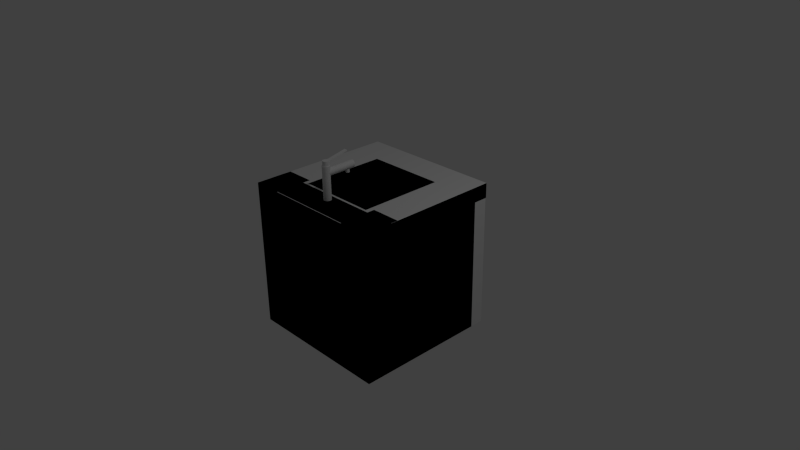# Source: wash.blend  (saved by Blender 2.78.0; exported with 4.5.12 LTS)
import bpy
from mathutils import Matrix  # noqa: F401  (used for matrix-valued properties, if any)

bpy.ops.wm.read_factory_settings(use_empty=True)
scene = bpy.context.scene
scene.name = 'Scene'

# ---- collections
col_collection_1 = bpy.data.collections.new('Collection 1'); scene.collection.children.link(col_collection_1)

# ---- world
world_world = bpy.data.worlds.new('World'); scene.world = world_world
world_world.color = (0.05088, 0.05088, 0.05088)
world_world.use_sun_shadow = False
world_world.sun_shadow_jitter_overblur = 0.0
world_world.cycles.sampling_method = 'NONE'
world_world.cycles.sample_map_resolution = 256

# ---- cameras
cam_camera = bpy.data.cameras.new('Camera')
cam_camera.clip_end = 100.0
cam_camera.lens = 35.0
cam_camera.sensor_width = 32.0
cam_camera.sensor_height = 18.0
cam_camera.ortho_scale = 7.314
cam_camera.dof.focus_distance = 0.0
cam_camera.dof.aperture_fstop = 128.0

# ---- lights
light_lamp = bpy.data.lights.new('Lamp', 'POINT')
light_lamp.transmission_factor = 0.0
light_lamp.cutoff_distance = 30.0
light_lamp.energy = 100.0
light_lamp.shadow_buffer_clip_start = 1.001
light_lamp.shadow_soft_size = 0.1
light_lamp.shadow_maximum_resolution = 0.006
light_lamp.use_absolute_resolution = True
light_lamp.cycles.use_multiple_importance_sampling = False

# ---- meshes
me_cube_001 = bpy.data.meshes.new('Cube.001')
me_cube_001.from_pydata([(-1.0, -1.0, -1.0), (-1.0, -1.0, 1.0), (-1.0, 1.0, -1.0), (-1.0, 1.0, 1.0), (1.0, -1.0, -1.0), (1.0, -1.0, 1.0), (1.0, 1.0, -1.0), (1.0, 1.0, 1.0)], [], [(0, 1, 3, 2), (2, 3, 7, 6), (6, 7, 5, 4), (4, 5, 1, 0), (2, 6, 4, 0), (7, 3, 1, 5)])
me_cube_001.use_remesh_preserve_volume = False
me_cube_001.use_remesh_preserve_attributes = False
me_cube_001.use_mirror_vertex_groups = False
me_cube_001.update()
me_cube = bpy.data.meshes.new('Cube')
me_cube.from_pydata([(-1.0, -1.0, -1.0), (-1.0, -1.0, 1.0), (-1.0, 1.0, -1.0), (-1.0, 1.0, 1.0), (1.0, -1.0, -1.0), (1.0, -1.0, 1.0), (1.0, 1.0, -1.0), (1.0, 1.0, 1.0)], [], [(0, 1, 3, 2), (2, 3, 7, 6), (6, 7, 5, 4), (4, 5, 1, 0), (2, 6, 4, 0), (7, 3, 1, 5)])
me_cube.use_remesh_preserve_volume = False
me_cube.use_remesh_preserve_attributes = False
me_cube.use_mirror_vertex_groups = False
me_cube.update()
me_cube_008 = bpy.data.meshes.new('Cube.008')
me_cube_008.from_pydata([(1.0, 1.0, 1.571), (-0.9, 1.0, -0.5714), (-0.9, 1.0, 1.429), (-0.9, 1.111, -0.5714), (-0.9, 1.111, 1.429), (0.9, 1.0, -0.5714), (0.9, 1.0, 1.429), (0.9, 1.111, -0.5714), (0.9, 1.111, 1.429), (-0.6, 0.7778, 1.857), (1.0, 1.222, 1.571), (1.0, -1.0, 1.857), (-1.0, -1.0, 1.857), (-1.0, 1.222, 1.571), (-1.0, 1.222, 1.857), (-0.6, -0.5556, 1.857), (0.6, -0.5556, 1.857), (0.6, 0.7778, 1.857), (1.0, 1.222, 1.857), (-1.0, 1.0, 1.571), (-1.0, -1.0, -1.0), (1.0, 1.0, -1.0), (-0.6, -0.5556, 1.0), (-1.0, 1.0, -1.0), (-0.6, 0.7778, 1.0), (1.0, -1.0, -1.0), (0.6, -0.5556, 1.0), (0.6, 0.7778, 1.0)], [], [(2, 4, 3, 1), (4, 8, 7, 3), (8, 6, 5, 7), (6, 0, 21, 5), (1, 3, 7, 5), (6, 8, 4, 2), (26, 27, 24, 22), (21, 23, 1, 5), (14, 18, 10, 13), (12, 14, 13, 19, 23, 20), (16, 26, 22, 15), (24, 27, 17, 9), (11, 18, 17, 16), (16, 17, 27, 26), (21, 0, 10, 18, 11, 25), (23, 21, 25, 20), (1, 23, 19, 2), (22, 24, 9, 15), (19, 13, 10, 0), (6, 2, 19, 0), (15, 9, 14, 12), (12, 20, 25, 11), (17, 18, 14, 9), (11, 16, 15, 12)])
me_cube_008.use_remesh_preserve_volume = False
me_cube_008.use_remesh_preserve_attributes = False
me_cube_008.use_mirror_vertex_groups = False
me_cube_008.update()
me_cube_007 = bpy.data.meshes.new('Cube.007')
me_cube_007.from_pydata([(-1.0, -1.0, -1.0), (-1.0, -1.0, 1.0), (-1.0, 1.0, -1.0), (-1.0, 1.0, 1.0), (1.0, -1.0, -1.0), (1.0, -1.0, 1.0), (1.0, 1.0, -1.0), (1.0, 1.0, 1.0)], [], [(1, 3, 2, 0), (3, 7, 6, 2), (7, 5, 4, 6), (5, 1, 0, 4), (0, 2, 6, 4), (5, 7, 3, 1)])
me_cube_007.use_remesh_preserve_volume = False
me_cube_007.use_remesh_preserve_attributes = False
me_cube_007.use_mirror_vertex_groups = False
me_cube_007.update()
me_cube_003 = bpy.data.meshes.new('Cube.003')
me_cube_003.from_pydata([(-1.0, -1.0, -1.0), (-1.0, -1.0, 1.0), (-1.0, 1.0, -1.0), (-1.0, 1.0, 1.0), (1.0, -1.0, -1.0), (1.0, -1.0, 1.0), (1.0, 1.0, -1.0), (1.0, 1.0, 1.0)], [], [(1, 3, 2, 0), (3, 7, 6, 2), (7, 5, 4, 6), (5, 1, 0, 4), (0, 2, 6, 4), (5, 7, 3, 1)])
me_cube_003.use_remesh_preserve_volume = False
me_cube_003.use_remesh_preserve_attributes = False
me_cube_003.use_mirror_vertex_groups = False
me_cube_003.update()
me_cylinder_001 = bpy.data.meshes.new('Cylinder.001')
me_cylinder_001.from_pydata([(20.0, -11.0, -6.5), (-18.0, -41.0, -6.5), (-18.0, -13.0, -6.5), (-18.0, -41.0, -7.0), (-18.0, -13.0, -7.0), (18.0, -41.0, -6.5), (18.0, -13.0, -6.5), (18.0, -41.0, -7.0), (18.0, -13.0, -7.0), (-12.0, -7.0, -5.5), (20.0, -11.0, -7.5), (20.0, -7.0, 2.5), (-20.0, -7.0, 2.5), (-20.0, -11.0, -7.5), (-20.0, -7.0, -7.5), (-12.0, -7.0, 0.5), (12.0, -7.0, 0.5), (12.0, -7.0, -5.5), (20.0, -7.0, -7.5), (-20.0, -11.0, -6.5), (-20.0, -47.0, 2.5), (20.0, -47.0, -6.5), (-12.0, -19.0, 0.5), (-20.0, -47.0, -6.5), (-12.0, -19.0, -5.5), (20.0, -47.0, 2.5), (12.0, -19.0, 0.5), (12.0, -19.0, -5.5), (0.0, 1.0, -1.0), (0.0, 1.0, 1.0), (0.1951, 0.9808, -1.0), (0.1951, 0.9808, 1.0), (0.3827, 0.9239, -1.0), (0.3827, 0.9239, 1.0), (0.5556, 0.8315, -1.0), (0.5556, 0.8315, 1.0), (0.7071, 0.7071, -1.0), (0.7071, 0.7071, 1.0), (0.8315, 0.5556, -1.0), (0.8315, 0.5556, 1.0), (0.9239, 0.3827, -1.0), (0.9239, 0.3827, 1.0), (0.9808, 0.1951, -1.0), (0.9808, 0.1951, 1.0), (1.0, 7.55e-08, -1.0), (1.0, 7.55e-08, 1.0), (0.9808, -0.1951, -1.0), (0.9808, -0.1951, 1.0), (0.9239, -0.3827, -1.0), (0.9239, -0.3827, 1.0), (0.8315, -0.5556, -1.0), (0.8315, -0.5556, 1.0), (0.7071, -0.7071, -1.0), (0.7071, -0.7071, 1.0), (0.5556, -0.8315, -1.0), (0.5556, -0.8315, 1.0), (0.3827, -0.9239, -1.0), (0.3827, -0.9239, 1.0), (0.1951, -0.9808, -1.0), (0.1951, -0.9808, 1.0), (-3.258e-07, -1.0, -1.0), (-3.258e-07, -1.0, 1.0), (-0.1951, -0.9808, -1.0), (-0.1951, -0.9808, 1.0), (-0.3827, -0.9239, -1.0), (-0.3827, -0.9239, 1.0), (-0.5556, -0.8315, -1.0), (-0.5556, -0.8315, 1.0), (-0.7071, -0.7071, -1.0), (-0.7071, -0.7071, 1.0), (-0.8315, -0.5556, -1.0), (-0.8315, -0.5556, 1.0), (-0.9239, -0.3827, -1.0), (-0.9239, -0.3827, 1.0), (-0.9808, -0.1951, -1.0), (-0.9808, -0.1951, 1.0), (-1.0, 9.656e-07, -1.0), (-1.0, 9.656e-07, 1.0), (-0.9808, 0.1951, -1.0), (-0.9808, 0.1951, 1.0), (-0.9239, 0.3827, -1.0), (-0.9239, 0.3827, 1.0), (-0.8315, 0.5556, -1.0), (-0.8315, 0.5556, 1.0), (-0.7071, 0.7071, -1.0), (-0.7071, 0.7071, 1.0), (-0.5556, 0.8315, -1.0), (-0.5556, 0.8315, 1.0), (-0.3827, 0.9239, -1.0), (-0.3827, 0.9239, 1.0), (-0.1951, 0.9808, -1.0), (-0.1951, 0.9808, 1.0), (0.0, -7.0, 0.75), (0.0, 1.706, 0.75), (0.1951, -7.0, 0.7548), (0.1951, 1.706, 0.7548), (0.3827, -7.0, 0.769), (0.3827, 1.706, 0.769), (0.5556, -7.0, 0.7921), (0.5556, 1.706, 0.7921), (0.7071, -7.0, 0.8232), (0.7071, 1.706, 0.8232), (0.8315, -7.0, 0.8611), (0.8315, 1.706, 0.8611), (0.9239, -7.0, 0.9043), (0.9239, 1.706, 0.9043), (0.9808, -7.0, 0.9512), (0.9808, 1.706, 0.9512), (1.0, -7.0, 1.0), (1.0, 1.706, 1.0), (0.9808, -7.0, 1.049), (0.9808, 1.706, 1.049), (0.9239, -7.0, 1.096), (0.9239, 1.706, 1.096), (0.8315, -7.0, 1.139), (0.8315, 1.706, 1.139), (0.7071, -7.0, 1.177), (0.7071, 1.706, 1.177), (0.5556, -7.0, 1.208), (0.5556, 1.706, 1.208), (0.3827, -7.0, 1.231), (0.3827, 1.706, 1.231), (0.1951, -7.0, 1.245), (0.1951, 1.706, 1.245), (-3.258e-07, -7.0, 1.25), (-3.258e-07, 1.706, 1.25), (-0.1951, -7.0, 1.245), (-0.1951, 1.706, 1.245), (-0.3827, -7.0, 1.231), (-0.3827, 1.706, 1.231), (-0.5556, -7.0, 1.208), (-0.5556, 1.706, 1.208), (-0.7071, -7.0, 1.177), (-0.7071, 1.706, 1.177), (-0.8315, -7.0, 1.139), (-0.8315, 1.706, 1.139), (-0.9239, -7.0, 1.096), (-0.9239, 1.706, 1.096), (-0.9808, -7.0, 1.049), (-0.9808, 1.706, 1.049), (-1.0, -7.0, 1.0), (-1.0, 1.706, 1.0), (-0.9808, -7.0, 0.9512), (-0.9808, 1.706, 0.9512), (-0.9239, -7.0, 0.9043), (-0.9239, 1.706, 0.9043), (-0.8315, -7.0, 0.8611), (-0.8315, 1.706, 0.8611), (-0.7071, -7.0, 0.8232), (-0.7071, 1.706, 0.8232), (-0.5556, -7.0, 0.7921), (-0.5556, 1.706, 0.7921), (-0.3827, -7.0, 0.769), (-0.3827, 1.706, 0.769), (-0.1951, -7.0, 0.7548), (-0.1951, 1.706, 0.7548), (0.02286, -1.809, -0.7324), (0.02286, -0.7842, -0.7324), (0.1229, -1.809, -0.73), (0.1229, -0.7842, -0.73), (0.219, -1.809, -0.7227), (0.219, -0.7842, -0.7227), (0.3076, -1.809, -0.7108), (0.3076, -0.7842, -0.7108), (0.3853, -1.809, -0.6949), (0.3853, -0.7842, -0.6949), (0.449, -1.809, -0.6755), (0.449, -0.7842, -0.6755), (0.4964, -1.809, -0.6533), (0.4964, -0.7842, -0.6533), (0.5255, -1.809, -0.6293), (0.5255, -0.7842, -0.6293), (0.5354, -1.809, -0.6043), (0.5354, -0.7842, -0.6043), (0.5255, -1.809, -0.5793), (0.5255, -0.7842, -0.5793), (0.4964, -1.809, -0.5553), (0.4964, -0.7842, -0.5553), (0.449, -1.809, -0.5331), (0.449, -0.7842, -0.5331), (0.3853, -1.809, -0.5137), (0.3853, -0.7842, -0.5137), (0.3076, -1.809, -0.4978), (0.3076, -0.7842, -0.4978), (0.219, -1.809, -0.4859), (0.219, -0.7842, -0.4859), (0.1228, -1.809, -0.4786), (0.1228, -0.7842, -0.4786), (0.02286, -1.809, -0.4762), (0.02286, -0.7842, -0.4762), (-0.07713, -1.809, -0.4786), (-0.07713, -0.7842, -0.4786), (-0.1733, -1.809, -0.4859), (-0.1733, -0.7842, -0.4859), (-0.2619, -1.809, -0.4978), (-0.2619, -0.7842, -0.4978), (-0.3396, -1.809, -0.5137), (-0.3396, -0.7842, -0.5137), (-0.4033, -1.809, -0.5331), (-0.4033, -0.7842, -0.5331), (-0.4507, -1.809, -0.5553), (-0.4507, -0.7842, -0.5553), (-0.4798, -1.809, -0.5793), (-0.4798, -0.7842, -0.5793), (-0.4897, -1.809, -0.6043), (-0.4897, -0.7842, -0.6043), (-0.4798, -1.809, -0.6293), (-0.4798, -0.7842, -0.6293), (-0.4507, -1.809, -0.6533), (-0.4507, -0.7842, -0.6533), (-0.4033, -1.809, -0.6755), (-0.4033, -0.7842, -0.6755), (-0.3396, -1.809, -0.6949), (-0.3396, -0.7842, -0.6949), (-0.2619, -1.809, -0.7108), (-0.2619, -0.7842, -0.7108), (-0.1733, -1.809, -0.7227), (-0.1733, -0.7842, -0.7227), (-0.07713, -1.809, -0.73), (-0.07713, -0.7842, -0.73), (1.893e-08, 1.706, 0.7898), (0.164, 1.706, 0.7939), (0.3217, 1.706, 0.8058), (0.467, 1.706, 0.8253), (0.5944, 1.706, 0.8514), (0.6989, 1.706, 0.8832), (0.7766, 1.706, 0.9196), (0.8245, 1.706, 0.959), (0.8406, 1.706, 1.0), (0.8245, 1.706, 1.041), (0.7766, 1.706, 1.08), (0.6989, 1.706, 1.117), (0.5944, 1.706, 1.149), (0.467, 1.706, 1.175), (0.3217, 1.706, 1.194), (0.164, 1.706, 1.206), (-2.55e-07, 1.706, 1.21), (-0.164, 1.706, 1.206), (-0.3217, 1.706, 1.194), (-0.467, 1.706, 1.175), (-0.5944, 1.706, 1.149), (-0.6989, 1.706, 1.117), (-0.7766, 1.706, 1.08), (-0.8245, 1.706, 1.041), (-0.8406, 1.706, 1.0), (-0.8245, 1.706, 0.959), (-0.7766, 1.706, 0.9196), (-0.6989, 1.706, 0.8832), (-0.5944, 1.706, 0.8514), (-0.467, 1.706, 0.8253), (-0.3217, 1.706, 0.8058), (-0.164, 1.706, 0.7939), (1.893e-08, 2.96, 0.7898), (0.164, 2.96, 0.7939), (0.3217, 2.96, 0.8058), (0.467, 2.96, 0.8253), (0.5944, 2.96, 0.8514), (0.6989, 2.96, 0.8832), (0.7766, 2.96, 0.9196), (0.8245, 2.96, 0.959), (0.8406, 2.96, 1.0), (0.8245, 2.96, 1.041), (0.7766, 2.96, 1.08), (0.6989, 2.96, 1.117), (0.5944, 2.96, 1.149), (0.467, 2.96, 1.175), (0.3217, 2.96, 1.194), (0.164, 2.96, 1.206), (-2.55e-07, 2.96, 1.21), (-0.164, 2.96, 1.206), (-0.3217, 2.96, 1.194), (-0.467, 2.96, 1.175), (-0.5944, 2.96, 1.149), (-0.6989, 2.96, 1.117), (-0.7766, 2.96, 1.08), (-0.8245, 2.96, 1.041), (-0.8406, 2.96, 1.0), (-0.8245, 2.96, 0.959), (-0.7766, 2.96, 0.9196), (-0.6989, 2.96, 0.8832), (-0.5944, 2.96, 0.8514), (-0.467, 2.96, 0.8253), (-0.3217, 2.96, 0.8058), (-0.164, 2.96, 0.7939), (-0.6463, 2.339, 0.977), (-0.6463, 2.652, 0.9932), (-0.6463, 3.642, -0.5942), (-0.6463, 3.956, -0.5779), (0.2164, 2.339, 0.977), (0.2164, 2.652, 0.9932), (0.2164, 3.642, -0.5942), (0.2164, 3.956, -0.5779), (12.07, -20.14, -6.986), (12.07, -18.85, -6.986), (12.07, -20.14, -7.505), (12.07, -18.85, -7.505), (13.36, -20.14, -6.986), (13.36, -18.85, -6.986), (13.36, -20.14, -7.505), (13.36, -18.85, -7.505), (12.07, -33.93, -6.986), (12.07, -32.64, -6.986), (12.07, -33.93, -7.505), (12.07, -32.64, -7.505), (13.36, -33.93, -6.986), (13.36, -32.64, -6.986), (13.36, -33.93, -7.505), (13.36, -32.64, -7.505), (12.69, -33.58, -7.458), (12.69, -19.28, -7.458), (12.78, -33.58, -7.456), (12.78, -19.28, -7.456), (12.86, -33.58, -7.45), (12.86, -19.28, -7.45), (12.94, -33.58, -7.44), (12.94, -19.28, -7.44), (13.01, -33.58, -7.426), (13.01, -19.28, -7.426), (13.06, -33.58, -7.409), (13.06, -19.28, -7.409), (13.1, -33.58, -7.39), (13.1, -19.28, -7.39), (13.13, -33.58, -7.369), (13.13, -19.28, -7.369), (13.14, -33.58, -7.347), (13.14, -19.28, -7.347), (13.13, -33.58, -7.325), (13.13, -19.28, -7.325), (13.1, -33.58, -7.304), (13.1, -19.28, -7.304), (13.06, -33.58, -7.285), (13.06, -19.28, -7.285), (13.01, -33.58, -7.268), (13.01, -19.28, -7.268), (12.94, -33.58, -7.254), (12.94, -19.28, -7.254), (12.86, -33.58, -7.244), (12.86, -19.28, -7.244), (12.78, -33.58, -7.238), (12.78, -19.28, -7.238), (12.69, -33.58, -7.236), (12.69, -19.28, -7.236), (12.61, -33.58, -7.238), (12.61, -19.28, -7.238), (12.52, -33.58, -7.244), (12.52, -19.28, -7.244), (12.45, -33.58, -7.254), (12.45, -19.28, -7.254), (12.38, -33.58, -7.268), (12.38, -19.28, -7.268), (12.32, -33.58, -7.285), (12.32, -19.28, -7.285), (12.28, -33.58, -7.304), (12.28, -19.28, -7.304), (12.26, -33.58, -7.325), (12.26, -19.28, -7.325), (12.25, -33.58, -7.347), (12.25, -19.28, -7.347), (12.26, -33.58, -7.369), (12.26, -19.28, -7.369), (12.28, -33.58, -7.39), (12.28, -19.28, -7.39), (12.32, -33.58, -7.409), (12.32, -19.28, -7.409), (12.38, -33.58, -7.426), (12.38, -19.28, -7.426), (12.45, -33.58, -7.44), (12.45, -19.28, -7.44), (12.52, -33.58, -7.45), (12.52, -19.28, -7.45), (12.61, -33.58, -7.456), (12.61, -19.28, -7.456), (-18.0, -41.0, -6.5), (-18.0, -41.0, -6.5), (-18.0, -13.0, -6.5), (-18.0, -13.0, -6.5), (-18.0, -13.0, -7.0), (-18.0, -13.0, -7.0), (-18.0, -41.0, -7.0), (-18.0, -41.0, -7.0), (18.0, -13.0, -7.0), (18.0, -13.0, -7.0), (18.0, -41.0, -7.0), (18.0, -41.0, -7.0), (18.0, -13.0, -6.5), (18.0, -13.0, -6.5), (18.0, -41.0, -6.5), (18.0, -41.0, -6.5), (-20.0, -7.0, 2.5), (-20.0, -7.0, 2.5), (-20.0, -7.0, -7.5), (-20.0, -7.0, -7.5), (-20.0, -11.0, -7.5), (-20.0, -11.0, -7.5), (12.0, -7.0, 0.5), (12.0, -7.0, 0.5), (12.0, -7.0, -5.5), (12.0, -7.0, -5.5), (-20.0, -47.0, 2.5), (-20.0, -47.0, 2.5), (-20.0, -47.0, -6.5), (-20.0, -47.0, -6.5), (-12.0, -19.0, 0.5), (-12.0, -19.0, 0.5), (-12.0, -19.0, -5.5), (-12.0, -19.0, -5.5), (12.0, -19.0, 0.5), (12.0, -19.0, 0.5), (12.0, -19.0, -5.5), (12.0, -19.0, -5.5), (-20.0, -11.0, -6.5), (-20.0, -11.0, -6.5), (20.0, -47.0, 2.5), (20.0, -47.0, 2.5), (20.0, -47.0, -6.5), (20.0, -47.0, -6.5), (20.0, -7.0, -7.5), (20.0, -7.0, -7.5), (20.0, -11.0, -7.5), (20.0, -11.0, -7.5), (20.0, -11.0, -6.5), (20.0, -11.0, -6.5), (20.0, -7.0, 2.5), (20.0, -7.0, 2.5), (-12.0, -7.0, -5.5), (-12.0, -7.0, -5.5), (-12.0, -7.0, 0.5), (-12.0, -7.0, 0.5), (0.0, 1.0, -1.0), (0.1951, 0.9808, -1.0), (0.1951, 0.9808, 1.0), (0.0, 1.0, 1.0), (0.3827, 0.9239, -1.0), (0.3827, 0.9239, 1.0), (0.5556, 0.8315, -1.0), (0.5556, 0.8315, 1.0), (0.7071, 0.7071, -1.0), (0.7071, 0.7071, 1.0), (0.8315, 0.5556, -1.0), (0.8315, 0.5556, 1.0), (0.9239, 0.3827, -1.0), (0.9239, 0.3827, 1.0), (0.9808, 0.1951, -1.0), (0.9808, 0.1951, 1.0), (1.0, 7.55e-08, -1.0), (1.0, 7.55e-08, 1.0), (0.9808, -0.1951, -1.0), (0.9808, -0.1951, 1.0), (0.9239, -0.3827, -1.0), (0.9239, -0.3827, 1.0), (0.8315, -0.5556, -1.0), (0.8315, -0.5556, 1.0), (0.7071, -0.7071, -1.0), (0.7071, -0.7071, 1.0), (0.5556, -0.8315, -1.0), (0.5556, -0.8315, 1.0), (0.3827, -0.9239, -1.0), (0.3827, -0.9239, 1.0), (0.1951, -0.9808, -1.0), (0.1951, -0.9808, 1.0), (-3.258e-07, -1.0, -1.0), (-3.258e-07, -1.0, 1.0), (-0.1951, -0.9808, -1.0), (-0.1951, -0.9808, 1.0), (-0.3827, -0.9239, -1.0), (-0.3827, -0.9239, 1.0), (-0.5556, -0.8315, -1.0), (-0.5556, -0.8315, 1.0), (-0.7071, -0.7071, -1.0), (-0.7071, -0.7071, 1.0), (-0.8315, -0.5556, -1.0), (-0.8315, -0.5556, 1.0), (-0.9239, -0.3827, -1.0), (-0.9239, -0.3827, 1.0), (-0.9808, -0.1951, -1.0), (-0.9808, -0.1951, 1.0), (-1.0, 9.656e-07, -1.0), (-1.0, 9.656e-07, 1.0), (-0.9808, 0.1951, -1.0), (-0.9808, 0.1951, 1.0), (-0.9239, 0.3827, -1.0), (-0.9239, 0.3827, 1.0), (-0.8315, 0.5556, -1.0), (-0.8315, 0.5556, 1.0), (-0.7071, 0.7071, -1.0), (-0.7071, 0.7071, 1.0), (-0.5556, 0.8315, -1.0), (-0.5556, 0.8315, 1.0), (-0.3827, 0.9239, -1.0), (-0.3827, 0.9239, 1.0), (-0.1951, 0.9808, -1.0), (-0.1951, 0.9808, 1.0), (0.0, -7.0, 0.75), (0.1951, -7.0, 0.7548), (0.1951, 1.706, 0.7548), (0.0, 1.706, 0.75), (0.3827, -7.0, 0.769), (0.3827, 1.706, 0.769), (0.5556, -7.0, 0.7921), (0.5556, 1.706, 0.7921), (0.7071, -7.0, 0.8232), (0.7071, 1.706, 0.8232), (0.8315, -7.0, 0.8611), (0.8315, 1.706, 0.8611), (0.9239, -7.0, 0.9043), (0.9239, 1.706, 0.9043), (0.9808, -7.0, 0.9512), (0.9808, 1.706, 0.9512), (1.0, -7.0, 1.0), (1.0, -7.0, 1.0), (1.0, 1.706, 1.0), (1.0, 1.706, 1.0), (0.9808, -7.0, 1.049), (0.9808, 1.706, 1.049), (0.9239, -7.0, 1.096), (0.9239, 1.706, 1.096), (0.8315, -7.0, 1.139), (0.8315, 1.706, 1.139), (0.7071, -7.0, 1.177), (0.7071, 1.706, 1.177), (0.5556, -7.0, 1.208), (0.5556, 1.706, 1.208), (0.3827, -7.0, 1.231), (0.3827, 1.706, 1.231), (0.1951, -7.0, 1.245), (0.1951, 1.706, 1.245), (-3.258e-07, -7.0, 1.25), (-3.258e-07, 1.706, 1.25), (-0.1951, -7.0, 1.245), (-0.1951, 1.706, 1.245), (-0.3827, -7.0, 1.231), (-0.3827, 1.706, 1.231), (-0.5556, -7.0, 1.208), (-0.5556, 1.706, 1.208), (-0.7071, -7.0, 1.177), (-0.7071, 1.706, 1.177), (-0.8315, -7.0, 1.139), (-0.8315, 1.706, 1.139), (-0.9239, -7.0, 1.096), (-0.9239, 1.706, 1.096), (-0.9808, -7.0, 1.049), (-0.9808, 1.706, 1.049), (-1.0, -7.0, 1.0), (-1.0, -7.0, 1.0), (-1.0, 1.706, 1.0), (-1.0, 1.706, 1.0), (-0.9808, -7.0, 0.9512), (-0.9808, 1.706, 0.9512), (-0.9239, -7.0, 0.9043), (-0.9239, 1.706, 0.9043), (-0.8315, -7.0, 0.8611), (-0.8315, 1.706, 0.8611), (-0.7071, -7.0, 0.8232), (-0.7071, 1.706, 0.8232), (-0.5556, -7.0, 0.7921), (-0.5556, 1.706, 0.7921), (-0.3827, -7.0, 0.769), (-0.3827, 1.706, 0.769), (-0.1951, -7.0, 0.7548), (-0.1951, 1.706, 0.7548), (0.02286, -1.809, -0.7324), (0.1229, -1.809, -0.73), (0.1229, -0.7842, -0.73), (0.02286, -0.7842, -0.7324), (0.219, -1.809, -0.7227), (0.219, -0.7842, -0.7227), (0.3076, -1.809, -0.7108), (0.3076, -0.7842, -0.7108), (0.3853, -1.809, -0.6949), (0.3853, -0.7842, -0.6949), (0.449, -1.809, -0.6755), (0.449, -0.7842, -0.6755), (0.4964, -1.809, -0.6533), (0.4964, -0.7842, -0.6533), (0.5255, -1.809, -0.6293), (0.5255, -0.7842, -0.6293), (0.5354, -1.809, -0.6043), (0.5354, -1.809, -0.6043), (0.5354, -0.7842, -0.6043), (0.5354, -0.7842, -0.6043), (0.5255, -1.809, -0.5793), (0.5255, -0.7842, -0.5793), (0.4964, -1.809, -0.5553), (0.4964, -0.7842, -0.5553), (0.449, -1.809, -0.5331), (0.449, -0.7842, -0.5331), (0.3853, -1.809, -0.5137), (0.3853, -0.7842, -0.5137), (0.3076, -1.809, -0.4978), (0.3076, -0.7842, -0.4978), (0.219, -1.809, -0.4859), (0.219, -0.7842, -0.4859), (0.1228, -1.809, -0.4786), (0.1228, -0.7842, -0.4786), (0.02286, -1.809, -0.4762), (0.02286, -0.7842, -0.4762), (-0.07713, -1.809, -0.4786), (-0.07713, -0.7842, -0.4786), (-0.1733, -1.809, -0.4859), (-0.1733, -0.7842, -0.4859), (-0.2619, -1.809, -0.4978), (-0.2619, -0.7842, -0.4978), (-0.3396, -1.809, -0.5137), (-0.3396, -0.7842, -0.5137), (-0.4033, -1.809, -0.5331), (-0.4033, -0.7842, -0.5331), (-0.4507, -1.809, -0.5553), (-0.4507, -0.7842, -0.5553), (-0.4798, -1.809, -0.5793), (-0.4798, -0.7842, -0.5793), (-0.4897, -1.809, -0.6043), (-0.4897, -1.809, -0.6043), (-0.4897, -0.7842, -0.6043), (-0.4897, -0.7842, -0.6043), (-0.4798, -1.809, -0.6293), (-0.4798, -0.7842, -0.6293), (-0.4507, -1.809, -0.6533), (-0.4507, -0.7842, -0.6533), (-0.4033, -1.809, -0.6755), (-0.4033, -0.7842, -0.6755), (-0.3396, -1.809, -0.6949), (-0.3396, -0.7842, -0.6949), (-0.2619, -1.809, -0.7108), (-0.2619, -0.7842, -0.7108), (-0.1733, -1.809, -0.7227), (-0.1733, -0.7842, -0.7227), (-0.07713, -1.809, -0.73), (-0.07713, -0.7842, -0.73), (0.164, 1.706, 0.7939), (1.893e-08, 1.706, 0.7898), (0.3217, 1.706, 0.8058), (0.467, 1.706, 0.8253), (0.5944, 1.706, 0.8514), (0.6989, 1.706, 0.8832), (0.7766, 1.706, 0.9196), (0.8245, 1.706, 0.959), (0.8406, 1.706, 1.0), (0.8406, 1.706, 1.0), (0.8245, 1.706, 1.041), (0.7766, 1.706, 1.08), (0.6989, 1.706, 1.117), (0.5944, 1.706, 1.149), (0.467, 1.706, 1.175), (0.3217, 1.706, 1.194), (0.164, 1.706, 1.206), (-2.55e-07, 1.706, 1.21), (-0.164, 1.706, 1.206), (-0.3217, 1.706, 1.194), (-0.467, 1.706, 1.175), (-0.5944, 1.706, 1.149), (-0.6989, 1.706, 1.117), (-0.7766, 1.706, 1.08), (-0.8245, 1.706, 1.041), (-0.8406, 1.706, 1.0), (-0.8406, 1.706, 1.0), (-0.8245, 1.706, 0.959), (-0.7766, 1.706, 0.9196), (-0.6989, 1.706, 0.8832), (-0.5944, 1.706, 0.8514), (-0.467, 1.706, 0.8253), (-0.3217, 1.706, 0.8058), (-0.164, 1.706, 0.7939), (0.164, 2.96, 0.7939), (1.893e-08, 2.96, 0.7898), (0.3217, 2.96, 0.8058), (0.467, 2.96, 0.8253), (0.5944, 2.96, 0.8514), (0.6989, 2.96, 0.8832), (0.7766, 2.96, 0.9196), (0.8245, 2.96, 0.959), (0.8406, 2.96, 1.0), (0.8406, 2.96, 1.0), (0.8245, 2.96, 1.041), (0.7766, 2.96, 1.08), (0.6989, 2.96, 1.117), (0.5944, 2.96, 1.149), (0.467, 2.96, 1.175), (0.3217, 2.96, 1.194), (0.164, 2.96, 1.206), (-2.55e-07, 2.96, 1.21), (-0.164, 2.96, 1.206), (-0.3217, 2.96, 1.194), (-0.467, 2.96, 1.175), (-0.5944, 2.96, 1.149), (-0.6989, 2.96, 1.117), (-0.7766, 2.96, 1.08), (-0.8245, 2.96, 1.041), (-0.8406, 2.96, 1.0), (-0.8406, 2.96, 1.0), (-0.8245, 2.96, 0.959), (-0.7766, 2.96, 0.9196), (-0.6989, 2.96, 0.8832), (-0.5944, 2.96, 0.8514), (-0.467, 2.96, 0.8253), (-0.3217, 2.96, 0.8058), (-0.164, 2.96, 0.7939), (-0.6463, 3.642, -0.5942), (-0.6463, 3.642, -0.5942), (-0.6463, 2.339, 0.977), (-0.6463, 2.339, 0.977), (-0.6463, 2.652, 0.9932), (-0.6463, 2.652, 0.9932), (-0.6463, 3.956, -0.5779), (-0.6463, 3.956, -0.5779), (0.2164, 3.642, -0.5942), (0.2164, 3.642, -0.5942), (0.2164, 3.956, -0.5779), (0.2164, 3.956, -0.5779), (0.2164, 2.339, 0.977), (0.2164, 2.339, 0.977), (0.2164, 2.652, 0.9932), (0.2164, 2.652, 0.9932), (12.07, -20.14, -7.505), (12.07, -20.14, -7.505), (12.07, -20.14, -6.986), (12.07, -20.14, -6.986), (12.07, -18.85, -6.986), (12.07, -18.85, -6.986), (12.07, -18.85, -7.505), (12.07, -18.85, -7.505), (13.36, -20.14, -7.505), (13.36, -20.14, -7.505), (13.36, -18.85, -7.505), (13.36, -18.85, -7.505), (13.36, -20.14, -6.986), (13.36, -20.14, -6.986), (13.36, -18.85, -6.986), (13.36, -18.85, -6.986), (12.07, -33.93, -7.505), (12.07, -33.93, -7.505), (12.07, -33.93, -6.986), (12.07, -33.93, -6.986), (12.07, -32.64, -6.986), (12.07, -32.64, -6.986), (12.07, -32.64, -7.505), (12.07, -32.64, -7.505), (13.36, -33.93, -7.505), (13.36, -33.93, -7.505), (13.36, -32.64, -7.505), (13.36, -32.64, -7.505), (13.36, -33.93, -6.986), (13.36, -33.93, -6.986), (13.36, -32.64, -6.986), (13.36, -32.64, -6.986), (12.69, -33.58, -7.458), (12.78, -33.58, -7.456), (12.78, -19.28, -7.456), (12.69, -19.28, -7.458), (12.86, -33.58, -7.45), (12.86, -19.28, -7.45), (12.94, -33.58, -7.44), (12.94, -19.28, -7.44), (13.01, -33.58, -7.426), (13.01, -19.28, -7.426), (13.06, -33.58, -7.409), (13.06, -19.28, -7.409), (13.1, -33.58, -7.39), (13.1, -19.28, -7.39), (13.13, -33.58, -7.369), (13.13, -19.28, -7.369), (13.14, -33.58, -7.347), (13.14, -33.58, -7.347), (13.14, -19.28, -7.347), (13.14, -19.28, -7.347), (13.13, -33.58, -7.325), (13.13, -19.28, -7.325), (13.1, -33.58, -7.304), (13.1, -19.28, -7.304), (13.06, -33.58, -7.285), (13.06, -19.28, -7.285), (13.01, -33.58, -7.268), (13.01, -19.28, -7.268), (12.94, -33.58, -7.254), (12.94, -19.28, -7.254), (12.86, -33.58, -7.244), (12.86, -19.28, -7.244), (12.78, -33.58, -7.238), (12.78, -19.28, -7.238), (12.69, -33.58, -7.236), (12.69, -19.28, -7.236), (12.61, -33.58, -7.238), (12.61, -19.28, -7.238), (12.52, -33.58, -7.244), (12.52, -19.28, -7.244), (12.45, -33.58, -7.254), (12.45, -19.28, -7.254), (12.38, -33.58, -7.268), (12.38, -19.28, -7.268), (12.32, -33.58, -7.285), (12.32, -19.28, -7.285), (12.28, -33.58, -7.304), (12.28, -19.28, -7.304), (12.26, -33.58, -7.325), (12.26, -19.28, -7.325), (12.25, -33.58, -7.347), (12.25, -33.58, -7.347), (12.25, -19.28, -7.347), (12.25, -19.28, -7.347), (12.26, -33.58, -7.369), (12.26, -19.28, -7.369), (12.28, -33.58, -7.39), (12.28, -19.28, -7.39), (12.32, -33.58, -7.409), (12.32, -19.28, -7.409), (12.38, -33.58, -7.426), (12.38, -19.28, -7.426), (12.45, -33.58, -7.44), (12.45, -19.28, -7.44), (12.52, -33.58, -7.45), (12.52, -19.28, -7.45), (12.61, -33.58, -7.456), (12.61, -19.28, -7.456)], [], [(374, 376, 378, 372), (377, 380, 382, 379), (381, 384, 386, 383), (6, 421, 414, 5), (373, 3, 7, 387), (385, 8, 4, 375), (407, 408, 404, 402), (414, 401, 1, 5), (391, 417, 418, 392), (388, 390, 393, 411, 400, 398), (395, 406, 403, 427), (405, 409, 397, 425), (423, 416, 396, 394), (16, 17, 27, 26), (415, 420, 419, 18, 11, 412), (23, 21, 413, 399), (1, 401, 410, 2), (22, 24, 9, 15), (19, 13, 10, 0), (6, 2, 410, 421), (426, 424, 14, 389), (12, 20, 25, 422), (396, 416, 14, 424), (423, 394, 426, 389), (428, 431, 430, 429), (429, 430, 433, 432), (432, 433, 435, 434), (434, 435, 437, 436), (436, 437, 439, 438), (438, 439, 441, 440), (440, 441, 443, 442), (442, 443, 445, 444), (444, 445, 447, 446), (446, 447, 449, 448), (448, 449, 451, 450), (450, 451, 453, 452), (452, 453, 455, 454), (454, 455, 457, 456), (456, 457, 459, 458), (458, 459, 461, 460), (460, 461, 463, 462), (462, 463, 465, 464), (464, 465, 467, 466), (466, 467, 469, 468), (468, 469, 471, 470), (470, 471, 473, 472), (472, 473, 475, 474), (474, 475, 477, 476), (476, 477, 479, 478), (478, 479, 481, 480), (480, 481, 483, 482), (482, 483, 485, 484), (484, 485, 487, 486), (486, 487, 489, 488), (31, 29, 491, 89, 87, 85, 83, 81, 79, 77, 75, 73, 71, 69, 67, 65, 63, 61, 59, 57, 55, 53, 51, 49, 47, 45, 43, 41, 39, 37, 35, 33), (490, 91, 431, 428), (488, 489, 91, 490), (28, 30, 32, 34, 36, 38, 40, 42, 44, 46, 48, 50, 52, 54, 56, 58, 60, 62, 64, 66, 68, 70, 72, 74, 76, 78, 80, 82, 84, 86, 88, 90), (492, 495, 494, 493), (493, 494, 497, 496), (496, 497, 499, 498), (498, 499, 501, 500), (500, 501, 503, 502), (502, 503, 505, 504), (504, 505, 507, 506), (506, 507, 510, 508), (509, 511, 513, 512), (512, 513, 515, 514), (514, 515, 517, 516), (516, 517, 519, 518), (518, 519, 521, 520), (520, 521, 523, 522), (522, 523, 525, 524), (524, 525, 527, 526), (526, 527, 529, 528), (528, 529, 531, 530), (530, 531, 533, 532), (532, 533, 535, 534), (534, 535, 537, 536), (536, 537, 539, 538), (538, 539, 541, 540), (540, 541, 544, 542), (543, 545, 547, 546), (546, 547, 549, 548), (548, 549, 551, 550), (550, 551, 553, 552), (552, 553, 555, 554), (554, 555, 557, 556), (111, 109, 636, 638), (558, 559, 495, 492), (556, 557, 559, 558), (92, 94, 96, 98, 100, 102, 104, 106, 108, 110, 112, 114, 116, 118, 120, 122, 124, 126, 128, 130, 132, 134, 136, 138, 140, 142, 144, 146, 148, 150, 152, 154), (560, 563, 562, 561), (561, 562, 565, 564), (564, 565, 567, 566), (566, 567, 569, 568), (568, 569, 571, 570), (570, 571, 573, 572), (572, 573, 575, 574), (574, 575, 578, 576), (577, 579, 581, 580), (580, 581, 583, 582), (582, 583, 585, 584), (584, 585, 587, 586), (586, 587, 589, 588), (588, 589, 591, 590), (590, 591, 593, 592), (592, 593, 595, 594), (594, 595, 597, 596), (596, 597, 599, 598), (598, 599, 601, 600), (600, 601, 603, 602), (602, 603, 605, 604), (604, 605, 607, 606), (606, 607, 609, 608), (608, 609, 612, 610), (611, 613, 615, 614), (614, 615, 617, 616), (616, 617, 619, 618), (618, 619, 621, 620), (620, 621, 623, 622), (622, 623, 625, 624), (159, 157, 627, 217, 215, 213, 211, 209, 207, 205, 203, 201, 199, 197, 195, 193, 191, 189, 187, 185, 183, 181, 179, 177, 175, 173, 171, 169, 167, 165, 163, 161), (624, 625, 219, 626), (626, 219, 563, 560), (156, 158, 160, 162, 164, 166, 168, 170, 172, 174, 176, 178, 180, 182, 184, 186, 188, 190, 192, 194, 196, 198, 200, 202, 204, 206, 208, 210, 212, 214, 216, 218), (229, 637, 671, 672), (129, 127, 646, 647), (147, 145, 656, 657), (103, 101, 632, 633), (121, 119, 642, 643), (139, 137, 651, 652), (95, 93, 629, 628), (93, 155, 661, 629), (113, 111, 638, 639), (131, 129, 647, 648), (149, 147, 657, 658), (105, 103, 633, 634), (123, 121, 643, 644), (141, 139, 652, 653), (97, 95, 628, 630), (115, 113, 639, 640), (133, 131, 648, 649), (151, 149, 658, 659), (107, 105, 634, 635), (125, 123, 644, 645), (143, 141, 653, 655), (99, 97, 630, 631), (117, 115, 640, 641), (135, 133, 649, 650), (153, 151, 659, 660), (109, 107, 635, 636), (127, 125, 645, 646), (145, 143, 655, 656), (101, 99, 631, 632), (119, 117, 641, 642), (137, 135, 650, 651), (155, 153, 660, 661), (662, 663, 695, 694, 693, 692, 691, 690, 689, 687, 686, 685, 684, 683, 682, 681, 680, 679, 678, 677, 676, 675, 674, 673, 261, 670, 669, 668, 667, 666, 665, 664), (243, 242, 274, 275), (230, 229, 672, 262), (654, 243, 275, 688), (231, 230, 262, 263), (245, 244, 276, 277), (232, 231, 263, 264), (246, 245, 277, 278), (233, 232, 264, 265), (247, 246, 278, 279), (234, 233, 265, 266), (221, 220, 252, 253), (248, 247, 279, 280), (235, 234, 266, 267), (222, 221, 253, 254), (249, 248, 280, 281), (236, 235, 267, 268), (223, 222, 254, 255), (250, 249, 281, 282), (237, 236, 268, 269), (224, 223, 255, 256), (251, 250, 282, 283), (238, 237, 269, 270), (225, 224, 256, 257), (220, 251, 283, 252), (239, 238, 270, 271), (226, 225, 257, 258), (240, 239, 271, 272), (227, 226, 258, 259), (241, 240, 272, 273), (228, 227, 259, 260), (242, 241, 273, 274), (698, 700, 702, 696), (697, 703, 706, 704), (705, 707, 710, 708), (709, 711, 701, 699), (286, 290, 288, 284), (291, 287, 285, 289), (714, 716, 718, 712), (713, 719, 722, 720), (721, 723, 726, 724), (725, 727, 717, 715), (294, 298, 296, 292), (299, 295, 293, 297), (730, 732, 734, 728), (729, 735, 738, 736), (737, 739, 742, 740), (741, 743, 733, 731), (302, 306, 304, 300), (307, 303, 301, 305), (744, 747, 746, 745), (745, 746, 749, 748), (748, 749, 751, 750), (750, 751, 753, 752), (752, 753, 755, 754), (754, 755, 757, 756), (756, 757, 759, 758), (758, 759, 762, 760), (761, 763, 765, 764), (764, 765, 767, 766), (766, 767, 769, 768), (768, 769, 771, 770), (770, 771, 773, 772), (772, 773, 775, 774), (774, 775, 777, 776), (776, 777, 779, 778), (778, 779, 781, 780), (780, 781, 783, 782), (782, 783, 785, 784), (784, 785, 787, 786), (786, 787, 789, 788), (788, 789, 791, 790), (790, 791, 793, 792), (792, 793, 796, 794), (795, 797, 799, 798), (798, 799, 801, 800), (800, 801, 803, 802), (802, 803, 805, 804), (804, 805, 807, 806), (806, 807, 809, 808), (311, 309, 811, 369, 367, 365, 363, 361, 359, 357, 355, 353, 351, 349, 347, 345, 343, 341, 339, 337, 335, 333, 331, 329, 327, 325, 323, 321, 319, 317, 315, 313), (808, 809, 371, 810), (810, 371, 747, 744), (308, 310, 312, 314, 316, 318, 320, 322, 324, 326, 328, 330, 332, 334, 336, 338, 340, 342, 344, 346, 348, 350, 352, 354, 356, 358, 360, 362, 364, 366, 368, 370)])
_uv = me_cylinder_001.uv_layers.new(name='UVMap')
_uv.uv.foreach_set('vector', [0.4962, 0.4176, 0.4982, 0.4176, 0.4982, 0.5385, 0.4962, 0.5385, 0.3357, 0.5731, 0.3357, 0.4176, 0.4509, 0.4176, 0.4509, 0.5731, 0.4982, 0.4176, 0.5003, 0.4176, 0.5003, 0.5385, 0.4982, 0.5385, 0.6021, 0.03401, 0.6104, 0.02537, 0.6104, 0.1809, 0.6021, 0.155, 0.802, 0.3922, 0.808, 0.3922, 0.808, 0.6547, 0.802, 0.6547, 0.4941, 0.4176, 0.4962, 0.4176, 0.4962, 0.5731, 0.4941, 0.5731, 0.3806, 0.296, 0.412, 0.296, 0.412, 0.428, 0.3806, 0.428, 0.6063, 0.1809, 0.6063, 0.3537, 0.5816, 0.3451, 0.5816, 0.1895, 0.7433, 0.4091, 0.7433, 0.6369, 0.7192, 0.6369, 0.7192, 0.4091, 0.5034, 0.3537, 0.4622, 0.3537, 0.4622, 0.3364, 0.4664, 0.3364, 0.4664, 0.1809, 0.5034, 0.1809, 0.3177, 0.296, 0.3806, 0.296, 0.3806, 0.428, 0.3177, 0.428, 0.2548, 0.428, 0.2548, 0.296, 0.3177, 0.296, 0.3177, 0.428, 0.4865, 0.324, 0.4865, 0.3602, 0.4557, 0.353, 0.4557, 0.3313, 0.5691, 0.4112, 0.5376, 0.4112, 0.5376, 0.3451, 0.5691, 0.3451, 0.5404, 0.1809, 0.5404, 0.3364, 0.5445, 0.3364, 0.5445, 0.3537, 0.5034, 0.3537, 0.5034, 0.1809, 0.5816, 0.1809, 0.5816, 0.3537, 0.5445, 0.3537, 0.5445, 0.1809, 0.6104, 0.05129, 0.6186, 0.02537, 0.6186, 0.1809, 0.6104, 0.1723, 0.4225, 0.406, 0.4539, 0.406, 0.4539, 0.472, 0.4225, 0.472, 0.6392, 0.1809, 0.6433, 0.1809, 0.6433, 0.3537, 0.6392, 0.3537, 0.6392, 0.1895, 0.6392, 0.3451, 0.6309, 0.3537, 0.6309, 0.1809, 0.4557, 0.3892, 0.4557, 0.3675, 0.4865, 0.3602, 0.4865, 0.3964, 0.2977, 0.1982, 0.2977, 0.02537, 0.4622, 0.02537, 0.4622, 0.1982, 0.448, 0.353, 0.4557, 0.324, 0.4557, 0.4689, 0.448, 0.4399, 0.6363, 0.3095, 0.644, 0.3385, 0.644, 0.4254, 0.6363, 0.4544, 0.5108, 0.69, 0.5108, 0.6692, 0.5127, 0.6692, 0.5127, 0.69, 0.2454, 0.6694, 0.2454, 0.6902, 0.2436, 0.6902, 0.2436, 0.6694, 0.2613, 0.6694, 0.2613, 0.6902, 0.2596, 0.6902, 0.2596, 0.6694, 0.2662, 0.6902, 0.2662, 0.6694, 0.2677, 0.6694, 0.2677, 0.6902, 0.2722, 0.6694, 0.2722, 0.6902, 0.2707, 0.6902, 0.2707, 0.6694, 0.2647, 0.6694, 0.2647, 0.6902, 0.263, 0.6902, 0.263, 0.6694, 0.2492, 0.6694, 0.2492, 0.6902, 0.2473, 0.6902, 0.2473, 0.6694, 0.2304, 0.6694, 0.2304, 0.6902, 0.2284, 0.6902, 0.2284, 0.6694, 0.2323, 0.6694, 0.2323, 0.6902, 0.2304, 0.6902, 0.2304, 0.6694, 0.2454, 0.6902, 0.2454, 0.6694, 0.2473, 0.6694, 0.2473, 0.6902, 0.2578, 0.6694, 0.2578, 0.6902, 0.2561, 0.6902, 0.2561, 0.6694, 0.2707, 0.6694, 0.2707, 0.6902, 0.2692, 0.6902, 0.2692, 0.6694, 0.2767, 0.6694, 0.2767, 0.6902, 0.2752, 0.6902, 0.2752, 0.6694, 0.2613, 0.6902, 0.2613, 0.6694, 0.263, 0.6694, 0.263, 0.6902, 0.238, 0.6902, 0.238, 0.6694, 0.2399, 0.6694, 0.2399, 0.6902, 0.2342, 0.6694, 0.2342, 0.6902, 0.2323, 0.6902, 0.2323, 0.6694, 0.2246, 0.6902, 0.2246, 0.6694, 0.2265, 0.6694, 0.2265, 0.6902, 0.251, 0.6694, 0.251, 0.6902, 0.2492, 0.6902, 0.2492, 0.6694, 0.2578, 0.6902, 0.2578, 0.6694, 0.2596, 0.6694, 0.2596, 0.6902, 0.2737, 0.6694, 0.2737, 0.6902, 0.2722, 0.6902, 0.2722, 0.6694, 0.2692, 0.6694, 0.2692, 0.6902, 0.2677, 0.6902, 0.2677, 0.6694, 0.2544, 0.6694, 0.2544, 0.6902, 0.2527, 0.6902, 0.2527, 0.6694, 0.2417, 0.6694, 0.2417, 0.6902, 0.2399, 0.6902, 0.2399, 0.6694, 0.2246, 0.6694, 0.2246, 0.6902, 0.2227, 0.6902, 0.2227, 0.6694, 0.2284, 0.6694, 0.2284, 0.6902, 0.2265, 0.6902, 0.2265, 0.6694, 0.2436, 0.6694, 0.2436, 0.6902, 0.2417, 0.6902, 0.2417, 0.6694, 0.2544, 0.6902, 0.2544, 0.6694, 0.2561, 0.6694, 0.2561, 0.6902, 0.2752, 0.6694, 0.2752, 0.6902, 0.2737, 0.6902, 0.2737, 0.6694, 0.2647, 0.6902, 0.2647, 0.6694, 0.2662, 0.6694, 0.2662, 0.6902, 0.251, 0.6902, 0.251, 0.6694, 0.2527, 0.6694, 0.2527, 0.6902, 0.5105, 0.6316, 0.5116, 0.6333, 0.5124, 0.6352, 0.5127, 0.6372, 0.5127, 0.6392, 0.5124, 0.6412, 0.5116, 0.6431, 0.5105, 0.6448, 0.5092, 0.6462, 0.5075, 0.6473, 0.5058, 0.6481, 0.5039, 0.6485, 0.5019, 0.6485, 0.5, 0.6481, 0.4982, 0.6473, 0.4966, 0.6462, 0.4952, 0.6448, 0.4942, 0.6431, 0.4934, 0.6412, 0.493, 0.6392, 0.493, 0.6372, 0.4934, 0.6352, 0.4942, 0.6333, 0.4952, 0.6316, 0.4966, 0.6301, 0.4982, 0.629, 0.5, 0.6282, 0.5019, 0.6278, 0.5039, 0.6278, 0.5058, 0.6282, 0.5075, 0.629, 0.5092, 0.6301, 0.2342, 0.6902, 0.2342, 0.6694, 0.2362, 0.6694, 0.2362, 0.6902, 0.2362, 0.6902, 0.2362, 0.6694, 0.238, 0.6694, 0.238, 0.6902, 0.4934, 0.6619, 0.493, 0.6599, 0.493, 0.6578, 0.4934, 0.6558, 0.4942, 0.654, 0.4952, 0.6523, 0.4966, 0.6508, 0.4982, 0.6497, 0.5, 0.6489, 0.5019, 0.6485, 0.5039, 0.6485, 0.5058, 0.6489, 0.5075, 0.6497, 0.5092, 0.6508, 0.5105, 0.6523, 0.5116, 0.654, 0.5124, 0.6558, 0.5127, 0.6578, 0.5127, 0.6599, 0.5124, 0.6619, 0.5116, 0.6637, 0.5105, 0.6654, 0.5092, 0.6669, 0.5075, 0.668, 0.5058, 0.6688, 0.5039, 0.6692, 0.5019, 0.6692, 0.5, 0.6688, 0.4982, 0.668, 0.4966, 0.6669, 0.4952, 0.6654, 0.4942, 0.6637, 0.7325, 0.5175, 0.7325, 0.5941, 0.7309, 0.5941, 0.7309, 0.5175, 0.7357, 0.5941, 0.7357, 0.5175, 0.7373, 0.5175, 0.7373, 0.5941, 0.7402, 0.5941, 0.7402, 0.6708, 0.7388, 0.6708, 0.7388, 0.5941, 0.7427, 0.5175, 0.7427, 0.5941, 0.7415, 0.5941, 0.7415, 0.5175, 0.7448, 0.6433, 0.7448, 0.72, 0.7438, 0.72, 0.7438, 0.6433, 0.7497, 0.6433, 0.7497, 0.72, 0.749, 0.72, 0.749, 0.6433, 0.7515, 0.6433, 0.7515, 0.72, 0.751, 0.72, 0.751, 0.6433, 0.7523, 0.6433, 0.7523, 0.72, 0.7519, 0.72, 0.7519, 0.6433, 0.7528, 0.72, 0.7528, 0.6433, 0.7532, 0.6433, 0.7532, 0.72, 0.7453, 0.6433, 0.7453, 0.72, 0.7448, 0.72, 0.7448, 0.6433, 0.7482, 0.6433, 0.7482, 0.72, 0.7474, 0.72, 0.7474, 0.6433, 0.7438, 0.6433, 0.7438, 0.72, 0.7427, 0.72, 0.7427, 0.6433, 0.7415, 0.6708, 0.7415, 0.5941, 0.7427, 0.5941, 0.7427, 0.6708, 0.7402, 0.5175, 0.7402, 0.5941, 0.7388, 0.5941, 0.7388, 0.5175, 0.7357, 0.6708, 0.7357, 0.5941, 0.7373, 0.5941, 0.7373, 0.6708, 0.7325, 0.5941, 0.7325, 0.5175, 0.7342, 0.5175, 0.7342, 0.5941, 0.7309, 0.6708, 0.7309, 0.5941, 0.7325, 0.5941, 0.7325, 0.6708, 0.7342, 0.6708, 0.7342, 0.5941, 0.7357, 0.5941, 0.7357, 0.6708, 0.7373, 0.6708, 0.7373, 0.5941, 0.7388, 0.5941, 0.7388, 0.6708, 0.7402, 0.6708, 0.7402, 0.5941, 0.7415, 0.5941, 0.7415, 0.6708, 0.7453, 0.72, 0.7453, 0.6433, 0.7464, 0.6433, 0.7464, 0.72, 0.7497, 0.72, 0.7497, 0.6433, 0.7505, 0.6433, 0.7505, 0.72, 0.7515, 0.72, 0.7515, 0.6433, 0.7519, 0.6433, 0.7519, 0.72, 0.7538, 0.72, 0.7538, 0.6433, 0.7542, 0.6433, 0.7542, 0.72, 0.7523, 0.72, 0.7523, 0.6433, 0.7528, 0.6433, 0.7528, 0.72, 0.7505, 0.72, 0.7505, 0.6433, 0.751, 0.6433, 0.751, 0.72, 0.7482, 0.72, 0.7482, 0.6433, 0.749, 0.6433, 0.749, 0.72, 0.7464, 0.72, 0.7464, 0.6433, 0.7474, 0.6433, 0.7474, 0.72, 0.7402, 0.5941, 0.7402, 0.5175, 0.7415, 0.5175, 0.7415, 0.5941, 0.7388, 0.5175, 0.7388, 0.5941, 0.7373, 0.5941, 0.7373, 0.5175, 0.3604, 0.6696, 0.3609, 0.6694, 0.3609, 0.671, 0.3605, 0.6712, 0.7325, 0.6708, 0.7325, 0.5941, 0.7342, 0.5941, 0.7342, 0.6708, 0.7357, 0.5175, 0.7357, 0.5941, 0.7342, 0.5941, 0.7342, 0.5175, 0.5108, 0.6796, 0.5107, 0.6817, 0.5105, 0.6836, 0.5102, 0.6854, 0.5099, 0.687, 0.5095, 0.6882, 0.509, 0.6892, 0.5085, 0.6898, 0.508, 0.69, 0.5076, 0.6897, 0.5071, 0.6891, 0.5067, 0.6882, 0.5064, 0.6869, 0.5061, 0.6853, 0.5059, 0.6835, 0.5058, 0.6815, 0.5058, 0.6795, 0.5059, 0.6775, 0.5061, 0.6755, 0.5064, 0.6737, 0.5067, 0.6722, 0.5071, 0.6709, 0.5076, 0.67, 0.508, 0.6694, 0.5085, 0.6692, 0.509, 0.6694, 0.5095, 0.67, 0.5099, 0.671, 0.5102, 0.6723, 0.5105, 0.6739, 0.5107, 0.6757, 0.5108, 0.6776, 0.322, 0.6694, 0.322, 0.68, 0.321, 0.68, 0.321, 0.6694, 0.3268, 0.68, 0.3268, 0.6694, 0.3278, 0.6694, 0.3278, 0.68, 0.3317, 0.6694, 0.3317, 0.68, 0.3308, 0.68, 0.3308, 0.6694, 0.3359, 0.6694, 0.3359, 0.68, 0.3351, 0.68, 0.3351, 0.6694, 0.3381, 0.68, 0.3381, 0.6694, 0.3387, 0.6694, 0.3387, 0.68, 0.3449, 0.68, 0.3449, 0.6694, 0.3453, 0.6694, 0.3453, 0.68, 0.3456, 0.6694, 0.3456, 0.68, 0.3453, 0.68, 0.3453, 0.6694, 0.347, 0.6694, 0.347, 0.68, 0.3467, 0.68, 0.3467, 0.6694, 0.3467, 0.6694, 0.3467, 0.68, 0.3465, 0.68, 0.3465, 0.6694, 0.3456, 0.68, 0.3456, 0.6694, 0.3459, 0.6694, 0.3459, 0.68, 0.3449, 0.6694, 0.3449, 0.68, 0.3444, 0.68, 0.3444, 0.6694, 0.3381, 0.6694, 0.3381, 0.68, 0.3374, 0.68, 0.3374, 0.6694, 0.3359, 0.68, 0.3359, 0.6694, 0.3367, 0.6694, 0.3367, 0.68, 0.3326, 0.6694, 0.3326, 0.68, 0.3317, 0.68, 0.3317, 0.6694, 0.324, 0.68, 0.324, 0.6694, 0.3249, 0.6694, 0.3249, 0.68, 0.322, 0.68, 0.322, 0.6694, 0.323, 0.6694, 0.323, 0.68, 0.32, 0.68, 0.32, 0.6694, 0.321, 0.6694, 0.321, 0.68, 0.3259, 0.68, 0.3259, 0.6694, 0.3268, 0.6694, 0.3268, 0.68, 0.3344, 0.6694, 0.3344, 0.68, 0.3335, 0.68, 0.3335, 0.6694, 0.3367, 0.68, 0.3367, 0.6694, 0.3374, 0.6694, 0.3374, 0.68, 0.3393, 0.68, 0.3393, 0.6694, 0.3399, 0.6694, 0.3399, 0.68, 0.3439, 0.68, 0.3439, 0.6694, 0.3444, 0.6694, 0.3444, 0.68, 0.3462, 0.68, 0.3462, 0.6694, 0.3465, 0.6694, 0.3465, 0.68, 0.3472, 0.68, 0.3472, 0.6694, 0.3475, 0.6694, 0.3475, 0.68, 0.347, 0.68, 0.347, 0.6694, 0.3472, 0.6694, 0.3472, 0.68, 0.3459, 0.68, 0.3459, 0.6694, 0.3462, 0.6694, 0.3462, 0.68, 0.3435, 0.68, 0.3435, 0.6694, 0.3439, 0.6694, 0.3439, 0.68, 0.3387, 0.68, 0.3387, 0.6694, 0.3393, 0.6694, 0.3393, 0.68, 0.3344, 0.68, 0.3344, 0.6694, 0.3351, 0.6694, 0.3351, 0.68, 0.3335, 0.6694, 0.3335, 0.68, 0.3326, 0.68, 0.3326, 0.6694, 0.2854, 0.6736, 0.2854, 0.6747, 0.2854, 0.6757, 0.2854, 0.6767, 0.2853, 0.6776, 0.2851, 0.6784, 0.285, 0.6791, 0.2847, 0.6796, 0.2845, 0.6799, 0.2843, 0.68, 0.284, 0.6799, 0.2838, 0.6796, 0.2835, 0.6792, 0.2833, 0.6785, 0.2832, 0.6777, 0.283, 0.6768, 0.2829, 0.6758, 0.2829, 0.6747, 0.2829, 0.6737, 0.2829, 0.6727, 0.283, 0.6718, 0.2832, 0.671, 0.2833, 0.6703, 0.2835, 0.6698, 0.2838, 0.6695, 0.284, 0.6694, 0.2843, 0.6695, 0.2845, 0.6698, 0.2847, 0.6703, 0.285, 0.6709, 0.2851, 0.6717, 0.2853, 0.6726, 0.3259, 0.6694, 0.3259, 0.68, 0.3249, 0.68, 0.3249, 0.6694, 0.324, 0.6694, 0.324, 0.68, 0.323, 0.68, 0.323, 0.6694, 0.3442, 0.1904, 0.3442, 0.1914, 0.3441, 0.1924, 0.3439, 0.1933, 0.3437, 0.1941, 0.3435, 0.1948, 0.3433, 0.1953, 0.3431, 0.1956, 0.3428, 0.1957, 0.3426, 0.1955, 0.3423, 0.1952, 0.3421, 0.1947, 0.3419, 0.1941, 0.3418, 0.1933, 0.3417, 0.1923, 0.3417, 0.1913, 0.3417, 0.1903, 0.3417, 0.1893, 0.3418, 0.1883, 0.3419, 0.1873, 0.3421, 0.1865, 0.3423, 0.1859, 0.3426, 0.1854, 0.3428, 0.1851, 0.3431, 0.185, 0.3433, 0.1851, 0.3435, 0.1854, 0.3437, 0.1859, 0.3439, 0.1866, 0.3441, 0.1874, 0.3442, 0.1883, 0.3442, 0.1893, 0.3422, 0.6694, 0.3427, 0.6694, 0.3427, 0.6824, 0.3422, 0.6824, 0.3586, 0.6694, 0.3586, 0.6713, 0.3582, 0.6716, 0.3582, 0.67, 0.3518, 0.6703, 0.3523, 0.6694, 0.3523, 0.6709, 0.3518, 0.6717, 0.3481, 0.6718, 0.3475, 0.6706, 0.3476, 0.6694, 0.3481, 0.6704, 0.3559, 0.67, 0.3559, 0.6718, 0.3554, 0.6709, 0.3554, 0.6694, 0.3573, 0.6715, 0.3568, 0.6709, 0.3569, 0.6694, 0.3573, 0.6699, 0.3622, 0.6714, 0.3622, 0.6694, 0.3626, 0.6694, 0.3626, 0.6711, 0.3626, 0.6714, 0.3626, 0.6694, 0.363, 0.6697, 0.363, 0.6714, 0.3564, 0.67, 0.3568, 0.6694, 0.3568, 0.671, 0.3564, 0.6715, 0.355, 0.6694, 0.355, 0.6712, 0.3545, 0.6718, 0.3545, 0.6703, 0.3486, 0.6706, 0.3492, 0.6694, 0.3492, 0.6708, 0.3487, 0.6718, 0.3538, 0.6717, 0.3533, 0.6708, 0.3534, 0.6694, 0.3538, 0.6701, 0.3591, 0.6713, 0.3591, 0.6694, 0.3595, 0.67, 0.3595, 0.6716, 0.3604, 0.6712, 0.3599, 0.671, 0.36, 0.6694, 0.3604, 0.6696, 0.3586, 0.6716, 0.3586, 0.6697, 0.3591, 0.6694, 0.3591, 0.671, 0.3523, 0.6703, 0.3528, 0.6694, 0.3528, 0.6709, 0.3524, 0.6717, 0.3503, 0.6694, 0.3503, 0.671, 0.3498, 0.6718, 0.3498, 0.6705, 0.3508, 0.6702, 0.3508, 0.6718, 0.3503, 0.6707, 0.3503, 0.6694, 0.3578, 0.6715, 0.3573, 0.6709, 0.3574, 0.6694, 0.3578, 0.6699, 0.3618, 0.6714, 0.3618, 0.6694, 0.3622, 0.6697, 0.3622, 0.6714, 0.3609, 0.6696, 0.3614, 0.6694, 0.3614, 0.671, 0.361, 0.6712, 0.3541, 0.6718, 0.3541, 0.67, 0.3545, 0.6694, 0.3545, 0.6709, 0.3492, 0.6706, 0.3498, 0.6694, 0.3498, 0.6708, 0.3493, 0.6718, 0.3486, 0.6718, 0.3481, 0.6706, 0.3481, 0.6694, 0.3486, 0.6704, 0.355, 0.6712, 0.355, 0.6694, 0.3554, 0.6703, 0.3554, 0.6718, 0.3599, 0.6712, 0.3595, 0.671, 0.3595, 0.6694, 0.3599, 0.6696, 0.3618, 0.6694, 0.3618, 0.6714, 0.3614, 0.6714, 0.3614, 0.6697, 0.3559, 0.67, 0.3564, 0.6694, 0.3564, 0.671, 0.3559, 0.6715, 0.3513, 0.6718, 0.3513, 0.6702, 0.3518, 0.6694, 0.3518, 0.6707, 0.3513, 0.6702, 0.3513, 0.6718, 0.3508, 0.6707, 0.3508, 0.6694, 0.3533, 0.6717, 0.3528, 0.6708, 0.3529, 0.6694, 0.3533, 0.6701, 0.3578, 0.6713, 0.3578, 0.6694, 0.3582, 0.67, 0.3582, 0.6716, 0.1726, 0.6799, 0.1725, 0.6782, 0.1725, 0.6765, 0.1726, 0.6748, 0.1727, 0.6733, 0.173, 0.672, 0.1732, 0.6709, 0.1736, 0.6701, 0.174, 0.6696, 0.1744, 0.6694, 0.1748, 0.6695, 0.1752, 0.67, 0.1756, 0.6708, 0.1759, 0.6719, 0.1762, 0.6732, 0.1764, 0.6747, 0.1766, 0.6764, 0.1767, 0.6781, 0.1767, 0.6798, 0.1766, 0.6814, 0.1764, 0.6829, 0.1762, 0.6842, 0.1759, 0.6853, 0.1756, 0.6862, 0.1752, 0.6867, 0.1748, 0.6868, 0.1744, 0.6867, 0.174, 0.6862, 0.1736, 0.6854, 0.1732, 0.6843, 0.173, 0.683, 0.1727, 0.6815, 0.3418, 0.6824, 0.3414, 0.6824, 0.3414, 0.6694, 0.3418, 0.6694, 0.3404, 0.6694, 0.3409, 0.6694, 0.3409, 0.6824, 0.3404, 0.6824, 0.3431, 0.6824, 0.3427, 0.6824, 0.3427, 0.6694, 0.3431, 0.6694, 0.3301, 0.6694, 0.3308, 0.6694, 0.3308, 0.6824, 0.3301, 0.6824, 0.3435, 0.6824, 0.3431, 0.6824, 0.3431, 0.6694, 0.3435, 0.6694, 0.3179, 0.6694, 0.319, 0.6694, 0.319, 0.6824, 0.3179, 0.6824, 0.3404, 0.6824, 0.3399, 0.6824, 0.3399, 0.6694, 0.3404, 0.6694, 0.3146, 0.6694, 0.3159, 0.6694, 0.3159, 0.6824, 0.3146, 0.6824, 0.3278, 0.6694, 0.3285, 0.6694, 0.3285, 0.6824, 0.3278, 0.6824, 0.3094, 0.6824, 0.308, 0.6824, 0.308, 0.6694, 0.3094, 0.6694, 0.2912, 0.6694, 0.2928, 0.6694, 0.2928, 0.6824, 0.2912, 0.6824, 0.3169, 0.6824, 0.3159, 0.6824, 0.3159, 0.6694, 0.3169, 0.6694, 0.3004, 0.6694, 0.302, 0.6694, 0.302, 0.6824, 0.3004, 0.6824, 0.302, 0.6694, 0.3035, 0.6694, 0.3035, 0.6824, 0.302, 0.6824, 0.3108, 0.6694, 0.3121, 0.6694, 0.3121, 0.6824, 0.3108, 0.6824, 0.2912, 0.6824, 0.2896, 0.6824, 0.2896, 0.6694, 0.2912, 0.6694, 0.3065, 0.6694, 0.308, 0.6694, 0.308, 0.6824, 0.3065, 0.6824, 0.3065, 0.6824, 0.3051, 0.6824, 0.3051, 0.6694, 0.3065, 0.6694, 0.2879, 0.6694, 0.2896, 0.6694, 0.2896, 0.6824, 0.2879, 0.6824, 0.3121, 0.6694, 0.3134, 0.6694, 0.3134, 0.6824, 0.3121, 0.6824, 0.3004, 0.6824, 0.2988, 0.6824, 0.2988, 0.6694, 0.3004, 0.6694, 0.3035, 0.6694, 0.3051, 0.6694, 0.3051, 0.6824, 0.3035, 0.6824, 0.3169, 0.6694, 0.3179, 0.6694, 0.3179, 0.6824, 0.3169, 0.6824, 0.2928, 0.6694, 0.2944, 0.6694, 0.2944, 0.6824, 0.2928, 0.6824, 0.3094, 0.6694, 0.3108, 0.6694, 0.3108, 0.6824, 0.3094, 0.6824, 0.3285, 0.6694, 0.3293, 0.6694, 0.3293, 0.6824, 0.3285, 0.6824, 0.3134, 0.6694, 0.3146, 0.6694, 0.3146, 0.6824, 0.3134, 0.6824, 0.3409, 0.6694, 0.3414, 0.6694, 0.3414, 0.6824, 0.3409, 0.6824, 0.32, 0.6824, 0.319, 0.6824, 0.319, 0.6694, 0.32, 0.6694, 0.3418, 0.6694, 0.3422, 0.6694, 0.3422, 0.6824, 0.3418, 0.6824, 0.3301, 0.6824, 0.3293, 0.6824, 0.3293, 0.6694, 0.3301, 0.6694, 0.2227, 0.6925, 0.2202, 0.6906, 0.2202, 0.6694, 0.2227, 0.6713, 0.2798, 0.6783, 0.2767, 0.6783, 0.2767, 0.6694, 0.2798, 0.6694, 0.2177, 0.6713, 0.2202, 0.6694, 0.2202, 0.6906, 0.2177, 0.6925, 0.2829, 0.6783, 0.2798, 0.6783, 0.2798, 0.6694, 0.2829, 0.6694, 0.1554, 0.6694, 0.164, 0.6694, 0.164, 0.6857, 0.1554, 0.6857, 0.1725, 0.6857, 0.164, 0.6857, 0.164, 0.6694, 0.1725, 0.6694, 0.2136, 0.7984, 0.2136, 0.7823, 0.2198, 0.7823, 0.2198, 0.7984, 0.1819, 0.7823, 0.1819, 0.7984, 0.1666, 0.7984, 0.1666, 0.7823, 0.226, 0.7823, 0.226, 0.7984, 0.2198, 0.7984, 0.2198, 0.7823, 0.1358, 0.7984, 0.1358, 0.7823, 0.1512, 0.7823, 0.1512, 0.7984, 0.226, 0.7984, 0.226, 0.7823, 0.2322, 0.7823, 0.2322, 0.7984, 0.2445, 0.7823, 0.2445, 0.7984, 0.2383, 0.7984, 0.2383, 0.7823, 0.2075, 0.7984, 0.2075, 0.7823, 0.2136, 0.7823, 0.2136, 0.7984, 0.1666, 0.7984, 0.1512, 0.7984, 0.1512, 0.7823, 0.1666, 0.7823, 0.2383, 0.7823, 0.2383, 0.7984, 0.2322, 0.7984, 0.2322, 0.7823, 0.6036, 0.7982, 0.5882, 0.7982, 0.5882, 0.782, 0.6036, 0.782, 0.2445, 0.7984, 0.2445, 0.7823, 0.2507, 0.7823, 0.2507, 0.7984, 0.2507, 0.7984, 0.2507, 0.7823, 0.2568, 0.7823, 0.2568, 0.7984, 0.6701, 0.5344, 0.6701, 0.713, 0.6691, 0.713, 0.6691, 0.5344, 0.6741, 0.5344, 0.6741, 0.713, 0.6731, 0.713, 0.6731, 0.5344, 0.6751, 0.713, 0.6751, 0.5344, 0.676, 0.5344, 0.676, 0.713, 0.6812, 0.5344, 0.6812, 0.713, 0.6804, 0.713, 0.6804, 0.5344, 0.6833, 0.5344, 0.6833, 0.713, 0.6826, 0.713, 0.6826, 0.5344, 0.6866, 0.5344, 0.6866, 0.713, 0.6861, 0.713, 0.6861, 0.5344, 0.6866, 0.713, 0.6866, 0.5344, 0.6869, 0.5344, 0.6869, 0.713, 0.6886, 0.5344, 0.6886, 0.713, 0.6883, 0.713, 0.6883, 0.5344, 0.6883, 0.5344, 0.6883, 0.713, 0.688, 0.713, 0.688, 0.5344, 0.6869, 0.713, 0.6869, 0.5344, 0.6872, 0.5344, 0.6872, 0.713, 0.6856, 0.5344, 0.6856, 0.713, 0.6851, 0.713, 0.6851, 0.5344, 0.6833, 0.713, 0.6833, 0.5344, 0.684, 0.5344, 0.684, 0.713, 0.6812, 0.713, 0.6812, 0.5344, 0.682, 0.5344, 0.682, 0.713, 0.676, 0.713, 0.676, 0.5344, 0.6769, 0.5344, 0.6769, 0.713, 0.6731, 0.5344, 0.6731, 0.713, 0.6721, 0.713, 0.6721, 0.5344, 0.667, 0.713, 0.667, 0.5344, 0.668, 0.5344, 0.668, 0.713, 0.668, 0.713, 0.668, 0.5344, 0.6691, 0.5344, 0.6691, 0.713, 0.6741, 0.713, 0.6741, 0.5344, 0.6751, 0.5344, 0.6751, 0.713, 0.6769, 0.713, 0.6769, 0.5344, 0.6779, 0.5344, 0.6779, 0.713, 0.6796, 0.5344, 0.6796, 0.713, 0.6788, 0.713, 0.6788, 0.5344, 0.684, 0.713, 0.684, 0.5344, 0.6846, 0.5344, 0.6846, 0.713, 0.6851, 0.5344, 0.6851, 0.713, 0.6846, 0.713, 0.6846, 0.5344, 0.6875, 0.713, 0.6875, 0.5344, 0.6878, 0.5344, 0.6878, 0.713, 0.6878, 0.713, 0.6878, 0.5344, 0.688, 0.5344, 0.688, 0.713, 0.6886, 0.713, 0.6886, 0.5344, 0.6888, 0.5344, 0.6888, 0.713, 0.6875, 0.5344, 0.6875, 0.713, 0.6872, 0.713, 0.6872, 0.5344, 0.6856, 0.713, 0.6856, 0.5344, 0.6861, 0.5344, 0.6861, 0.713, 0.682, 0.713, 0.682, 0.5344, 0.6826, 0.5344, 0.6826, 0.713, 0.6796, 0.713, 0.6796, 0.5344, 0.6804, 0.5344, 0.6804, 0.713, 0.6788, 0.5344, 0.6788, 0.713, 0.6779, 0.713, 0.6779, 0.5344, 0.5311, 0.2654, 0.5312, 0.2665, 0.5312, 0.2676, 0.5311, 0.2686, 0.531, 0.2696, 0.5309, 0.2704, 0.5307, 0.2711, 0.5305, 0.2716, 0.5302, 0.272, 0.53, 0.2721, 0.5297, 0.272, 0.5295, 0.2717, 0.5292, 0.2712, 0.529, 0.2705, 0.5288, 0.2696, 0.5287, 0.2687, 0.5286, 0.2676, 0.5285, 0.2665, 0.5285, 0.2655, 0.5286, 0.2644, 0.5287, 0.2634, 0.5288, 0.2626, 0.529, 0.2619, 0.5292, 0.2614, 0.5295, 0.2611, 0.5297, 0.2609, 0.53, 0.261, 0.5302, 0.2613, 0.5305, 0.2619, 0.5307, 0.2625, 0.5309, 0.2634, 0.531, 0.2643, 0.6711, 0.713, 0.6711, 0.5344, 0.6721, 0.5344, 0.6721, 0.713, 0.6711, 0.5344, 0.6711, 0.713, 0.6701, 0.713, 0.6701, 0.5344, 0.5259, 0.2665, 0.5259, 0.2654, 0.526, 0.2643, 0.5262, 0.2634, 0.5264, 0.2625, 0.5266, 0.2619, 0.5268, 0.2613, 0.5271, 0.261, 0.5273, 0.2609, 0.5276, 0.2611, 0.5278, 0.2614, 0.5281, 0.2619, 0.5282, 0.2626, 0.5284, 0.2634, 0.5285, 0.2644, 0.5285, 0.2655, 0.5285, 0.2665, 0.5285, 0.2676, 0.5284, 0.2687, 0.5282, 0.2696, 0.5281, 0.2705, 0.5278, 0.2712, 0.5276, 0.2717, 0.5273, 0.272, 0.5271, 0.2721, 0.5268, 0.272, 0.5266, 0.2716, 0.5264, 0.2711, 0.5262, 0.2704, 0.526, 0.2696, 0.5259, 0.2686, 0.5259, 0.2676])
me_cylinder_001.use_remesh_preserve_volume = False
me_cylinder_001.use_remesh_preserve_attributes = False
me_cylinder_001.use_mirror_vertex_groups = False
me_cylinder_001.update()
me_cube_006 = bpy.data.meshes.new('Cube.006')
me_cube_006.from_pydata([(-1.0, -1.0, -1.0), (-1.0, -1.0, 1.0), (-1.0, 1.0, -1.0), (-1.0, 1.0, 1.0), (1.0, -1.0, -1.0), (1.0, -1.0, 1.0), (1.0, 1.0, -1.0), (1.0, 1.0, 1.0)], [], [(1, 3, 2, 0), (3, 7, 6, 2), (7, 5, 4, 6), (5, 1, 0, 4), (0, 2, 6, 4), (5, 7, 3, 1)])
me_cube_006.use_remesh_preserve_volume = False
me_cube_006.use_remesh_preserve_attributes = False
me_cube_006.use_mirror_vertex_groups = False
me_cube_006.update()
me_cube_005 = bpy.data.meshes.new('Cube.005')
me_cube_005.from_pydata([(-1.0, -1.0, -1.0), (-1.0, -1.0, 1.0), (-1.0, 1.0, -1.0), (-1.0, 1.0, 1.0), (1.0, -1.0, -1.0), (1.0, -1.0, 1.0), (1.0, 1.0, -1.0), (1.0, 1.0, 1.0)], [], [(1, 3, 2, 0), (3, 7, 6, 2), (7, 5, 4, 6), (5, 1, 0, 4), (0, 2, 6, 4), (5, 7, 3, 1)])
me_cube_005.use_remesh_preserve_volume = False
me_cube_005.use_remesh_preserve_attributes = False
me_cube_005.use_mirror_vertex_groups = False
me_cube_005.update()

# ---- objects
ob_trigger = bpy.data.objects.new('trigger', me_cube_001)
ob_collider = bpy.data.objects.new('collider', me_cube)
ob_cube = bpy.data.objects.new('Cube', me_cube_008)
ob_cube_008 = bpy.data.objects.new('Cube.008', me_cube_007)
ob_cube_007 = bpy.data.objects.new('Cube.007', me_cube_007)
ob_cube_004 = bpy.data.objects.new('Cube.004', me_cube_003)
ob_wash = bpy.data.objects.new('wash', me_cylinder_001)
ob_cube_006 = bpy.data.objects.new('Cube.006', me_cube_006)
ob_cube_003 = bpy.data.objects.new('Cube.003', me_cube_006)
ob_cube_001 = bpy.data.objects.new('Cube.001', me_cube_006)
ob_cube_000 = bpy.data.objects.new('Cube.000', me_cube_006)
ob_cube_005 = bpy.data.objects.new('Cube.005', me_cube_005)
ob_cube_002 = bpy.data.objects.new('Cube.002', me_cube_003)
ob_lamp = bpy.data.objects.new('Lamp', light_lamp)
ob_camera = bpy.data.objects.new('Camera', cam_camera)

# ---- transforms, parenting, visibility, modifiers, constraints
ob_trigger.location = (0.0, 0.0, 0.0)
ob_trigger.scale = (0.5376, 0.571, 1.0)
ob_trigger.hide_viewport = True
ob_trigger.lineart.crease_threshold = 0.0
ob_collider.location = (0.0, 0.0, 0.0)
ob_collider.scale = (0.998, 0.9927, 1.0)
ob_collider.hide_viewport = True
ob_collider.lineart.crease_threshold = 0.0
ob_cube.location = (0.0, -0.1, -0.3)
ob_cube.scale = (1.0, 0.9, 0.7)
ob_cube.hide_viewport = True
ob_cube.lineart.crease_threshold = 0.0
ob_cube_008.location = (0.0, 0.7, -0.1)
ob_cube_008.scale = (1.0, 0.1, 0.9)
ob_cube_008.hide_viewport = True
ob_cube_008.lineart.crease_threshold = 0.0
ob_cube_007.location = (0.0, -0.8, -0.1)
ob_cube_007.scale = (1.0, 0.2, 0.9)
ob_cube_007.hide_viewport = True
ob_cube_007.lineart.crease_threshold = 0.0
ob_cube_004.location = (-0.8, -0.1, -0.1)
ob_cube_004.scale = (0.2, 0.9, 0.9)
ob_cube_004.hide_viewport = True
ob_cube_004.lineart.crease_threshold = 0.0
ob_wash.location = (0.0, -0.5, 1.35)
ob_wash.rotation_euler = (1.571, 0.0, 0.0)
ob_wash.scale = (0.05, 0.05, 0.2)
ob_wash.lineart.crease_threshold = 0.0
ob_cube_006.location = (0.8, 0.0, 0.9)
ob_cube_006.scale = (0.2, 1.0, 0.1)
ob_cube_006.hide_viewport = True
ob_cube_006.lineart.crease_threshold = 0.0
ob_cube_003.location = (-0.8, 0.0, 0.9)
ob_cube_003.scale = (0.2, 1.0, 0.1)
ob_cube_003.hide_viewport = True
ob_cube_003.lineart.crease_threshold = 0.0
ob_cube_001.location = (0.0, -0.8, 0.9)
ob_cube_001.scale = (1.0, 0.2, 0.1)
ob_cube_001.hide_viewport = True
ob_cube_001.lineart.crease_threshold = 0.0
ob_cube_000.location = (0.0, 0.8, 0.9)
ob_cube_000.scale = (1.0, 0.2, 0.1)
ob_cube_000.hide_viewport = True
ob_cube_000.lineart.crease_threshold = 0.0
ob_cube_005.location = (0.0, 0.8, 0.0)
ob_cube_005.scale = (0.9, 0.1, 0.7)
ob_cube_005.hide_viewport = True
ob_cube_005.lineart.crease_threshold = 0.0
ob_cube_002.location = (0.8, -0.1, -0.1)
ob_cube_002.scale = (0.2, 0.9, 0.9)
ob_cube_002.hide_viewport = True
ob_cube_002.lineart.crease_threshold = 0.0
ob_lamp.location = (4.076, 1.005, 5.904)
ob_lamp.rotation_euler = (0.6503, 0.05522, 1.866)
ob_lamp.lock_rotations_4d = False
ob_lamp.empty_display_type = 'ARROWS'
ob_lamp.color = (0.0, 0.0, 0.0, 0.0)
ob_lamp.hide_viewport = True
ob_lamp.lineart.crease_threshold = 0.0
ob_camera.location = (7.481, -6.508, 5.344)
ob_camera.rotation_euler = (1.109, 0.01082, 0.8149)
ob_camera.lock_rotations_4d = False
ob_camera.empty_display_type = 'ARROWS'
ob_camera.color = (0.0, 0.0, 0.0, 0.0)
ob_camera.display_type = 'WIRE'
ob_camera.lineart.crease_threshold = 0.0

# ---- collection membership
col_collection_1.objects.link(ob_trigger)
col_collection_1.objects.link(ob_collider)
col_collection_1.objects.link(ob_cube)
col_collection_1.objects.link(ob_cube_008)
col_collection_1.objects.link(ob_cube_007)
col_collection_1.objects.link(ob_cube_004)
col_collection_1.objects.link(ob_wash)
col_collection_1.objects.link(ob_cube_006)
col_collection_1.objects.link(ob_cube_003)
col_collection_1.objects.link(ob_cube_001)
col_collection_1.objects.link(ob_cube_000)
col_collection_1.objects.link(ob_cube_005)
col_collection_1.objects.link(ob_cube_002)
col_collection_1.objects.link(ob_lamp)
col_collection_1.objects.link(ob_camera)

# ---- scene / render settings (as saved in the file)
scene.camera = ob_camera
scene.frame_start = 1; scene.frame_end = 250; scene.frame_set(5)
scene.render.engine = 'BLENDER_EEVEE_NEXT'
scene.render.resolution_percentage = 50
scene.render.dither_intensity = 0.0
scene.cycles.use_denoising = False
scene.cycles.samples = 10
scene.cycles.sampling_pattern = 'TABULATED_SOBOL'
scene.cycles.light_sampling_threshold = 0.0
scene.cycles.use_adaptive_sampling = False
scene.cycles.use_light_tree = False
scene.cycles.blur_glossy = 0.0
scene.cycles.pixel_filter_type = 'GAUSSIAN'
scene.cycles.sample_clamp_indirect = 0.0
scene.view_settings.view_transform = 'Standard'
bpy.context.view_layer.update()
